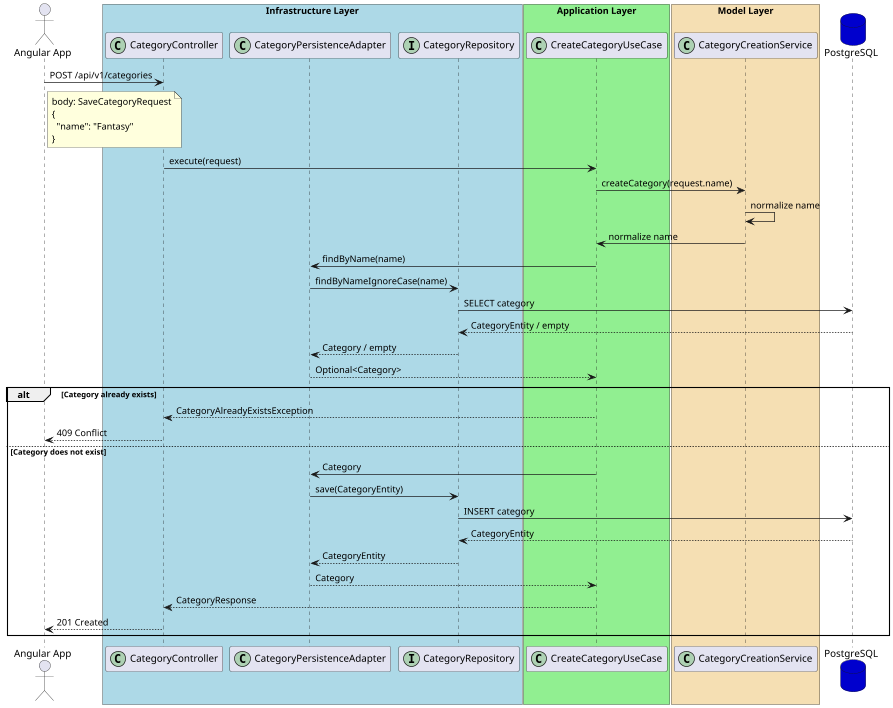

The diagram above was rendered by PlantUML. Its source (embedded in the PNG):
@startuml
actor user as "Angular App"

box "Infrastructure Layer" #LightBlue
participant "CategoryController" as controller <<(C,#ADD1B2)>>
participant "CategoryPersistenceAdapter" as adapter <<(C,#ADD1B2)>>
participant "CategoryRepository" as repository <<(I,#ADD1B2)>>
end box

box "Application Layer" #LightGreen
participant "CreateCategoryUseCase" as usecase <<(C,#ADD1B2)>>
end box

box "Model Layer" #Wheat
participant "CategoryCreationService" as service <<(C,#ADD1B2)>>
end box

database "PostgreSQL" as db #MediumBlue

user -> controller : POST /api/v1/categories

note right user
body: SaveCategoryRequest
{
  "name": "Fantasy"
}
end note

controller -> usecase : execute(request)

usecase -> service : createCategory(request.name)
service -> service : normalize name
service -> usecase : normalize name

usecase -> adapter : findByName(name)
adapter -> repository : findByNameIgnoreCase(name)
repository -> db : SELECT category
db --> repository : CategoryEntity / empty
repository --> adapter : Category / empty
adapter --> usecase : Optional<Category>

alt Category already exists
    usecase --> controller : CategoryAlreadyExistsException
    controller --> user : 409 Conflict
else Category does not exist
    usecase -> adapter : Category
    adapter -> repository : save(CategoryEntity)
    repository -> db : INSERT category
    db --> repository : CategoryEntity
    repository --> adapter : CategoryEntity
    adapter --> usecase : Category

    usecase --> controller : CategoryResponse
    controller --> user : 201 Created
end

@enduml